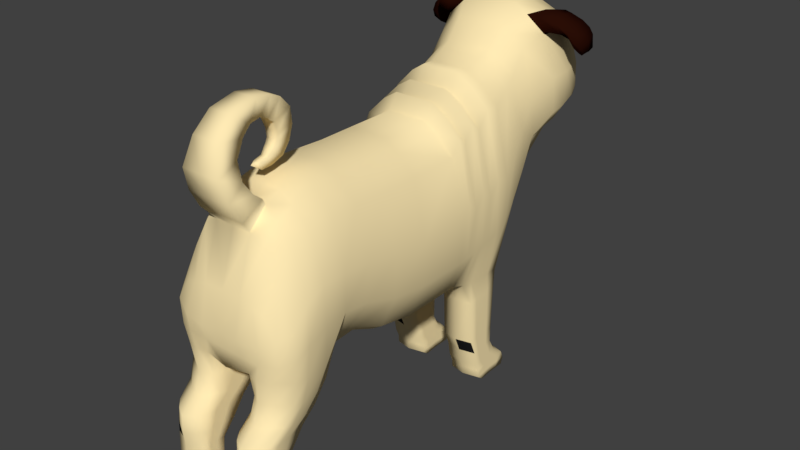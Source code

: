 # Source: PUG.blend  (saved by Blender 2.79.0; exported with 4.5.12 LTS)
import bpy
from mathutils import Matrix  # noqa: F401  (used for matrix-valued properties, if any)

bpy.ops.wm.read_factory_settings(use_empty=True)
scene = bpy.context.scene
scene.name = 'Scene'

# ---- collections
col_collection_1 = bpy.data.collections.new('Collection 1'); scene.collection.children.link(col_collection_1)

# ---- materials (node trees are filled in below, after node groups)
mat_material_001 = bpy.data.materials.new('Material.001')
mat_material_001.alpha_threshold = 0.0
mat_material_001.use_transparent_shadow = False
mat_material_001.diffuse_color = (1.0, 0.8233, 0.4589, 1.0)
mat_material_001.roughness = 0.5
mat_material_002 = bpy.data.materials.new('Material.002')
mat_material_002.alpha_threshold = 0.0
mat_material_002.use_transparent_shadow = False
mat_material_002.diffuse_color = (0.02365, 0.00456, 0.001929, 1.0)
mat_material_002.roughness = 0.5
mat_material_003 = bpy.data.materials.new('Material.003')
mat_material_003.alpha_threshold = 0.0
mat_material_003.use_transparent_shadow = False
mat_material_003.diffuse_color = (0.01109, 0.01109, 0.01109, 1.0)
mat_material_003.roughness = 0.5
mat_material_004 = bpy.data.materials.new('Material.004')
mat_material_004.alpha_threshold = 0.0
mat_material_004.use_transparent_shadow = False
mat_material_004.diffuse_color = (1.0, 1.0, 1.0, 1.0)
mat_material_004.roughness = 0.5
mat_material_005 = bpy.data.materials.new('Material.005')
mat_material_005.alpha_threshold = 0.0
mat_material_005.use_transparent_shadow = False
mat_material_005.diffuse_color = (0.8, 0.5186, 0.2143, 1.0)
mat_material_005.roughness = 0.5

# ---- material node trees

# ---- world
world_world = bpy.data.worlds.new('World'); scene.world = world_world
world_world.color = (0.05088, 0.05088, 0.05088)
world_world.use_sun_shadow = False
world_world.sun_shadow_jitter_overblur = 0.0
world_world.cycles.sampling_method = 'MANUAL'

# ---- meshes
me_plane = bpy.data.meshes.new('Plane')
me_plane.from_pydata([(0.7328, -1.323, 1.321), (0.6547, -1.323, -0.552), (0.742, -0.7973, 1.321), (0.6639, -0.7841, -0.6448), (0.742, -0.04179, 1.321), (0.6639, -0.02853, -0.6448), (0.742, 0.2101, 1.44), (0.7005, 0.3028, -0.6818), (0.742, 0.5017, 1.533), (0.7389, 0.6342, -0.7018), (0.742, 0.8761, 1.727), (0.7389, 0.9921, -0.7018), (0.7094, 1.133, 1.883), (0.7067, 1.273, -0.06805), (0.7328, -1.84, 1.347), (0.6547, -1.801, -0.3399), (0.7328, -2.212, 1.361), (0.7102, -2.212, -0.3107), (0.7328, -2.569, 1.282), (0.9023, -2.569, -0.3704), (0.6634, -2.781, 1.195), (0.9157, -2.888, -0.3837), (0.6634, -3.033, 0.8438), (0.9023, -3.086, -0.3571), (0.6122, -3.238, 0.494), (0.6583, -3.263, -0.3704), (0.0, -1.323, 1.709), (0.0, -1.323, -0.688), (0.0, -0.7967, 1.709), (0.0, -0.7835, -0.7808), (0.0, -0.04121, 1.709), (0.0, -0.02795, -0.7808), (0.0, 0.2106, 1.828), (0.0, 0.3034, -0.7808), (0.0, 0.5022, 1.921), (0.0, 0.6348, -0.7411), (0.0, 0.8113, 2.141), (0.0, 0.9927, -0.8084), (0.0, 1.076, 2.246), (0.0, 1.274, -0.2989), (0.0, -1.84, 1.736), (0.0, -1.8, -0.476), (0.0, -2.211, 1.749), (0.0, -2.211, -0.4097), (0.0, -2.569, 1.67), (0.0, -2.569, -0.4097), (0.0, -2.781, 1.565), (0.0, -2.887, -0.4229), (0.0, -3.033, 1.319), (0.0, -3.086, -0.3964), (0.0, -3.26, 0.5936), (0.0, -3.298, -0.4097), (0.2991, 1.273, -0.2947), (0.2731, 0.9924, -0.7648), (0.2697, -2.781, 1.565), (0.2697, -2.569, 1.67), (0.2731, 0.8111, 2.141), (0.2991, 1.076, 2.246), (0.2697, -2.569, -0.3704), (0.2697, -2.887, -0.3837), (0.2731, -0.02817, -0.7415), (0.2731, -0.7837, -0.7415), (0.2731, -0.7969, 1.709), (0.2731, -0.04142, 1.709), (0.2697, -3.033, 1.319), (0.2697, -3.086, -0.3571), (0.2731, 0.3032, -0.7415), (0.2697, -1.84, 1.736), (0.2697, -1.323, 1.709), (0.3477, -3.261, -0.3704), (0.2697, -3.26, 0.5936), (0.2731, 0.2104, 1.828), (0.2697, -1.323, -0.6487), (0.2697, -1.8, -0.4367), (0.2731, 0.6346, -0.7018), (0.2697, -2.211, 1.749), (0.2731, 0.502, 1.921), (0.2697, -2.211, -0.3704), (0.7297, -2.41, -0.7007), (0.8496, -2.684, -0.7007), (0.863, -2.928, -0.714), (0.8496, -3.08, -0.6875), (0.6583, -3.207, -0.7007), (0.2697, -2.683, -0.7007), (0.2697, -2.927, -0.714), (0.2697, -3.08, -0.6875), (0.3476, -3.205, -0.7007), (0.2697, -2.409, -0.7007), (0.7297, -2.612, -0.9658), (0.7976, -2.851, -0.9658), (0.811, -3.064, -0.9791), (0.7976, -3.196, -0.9526), (0.6583, -3.303, -0.9658), (0.2697, -2.851, -0.9658), (0.2697, -3.063, -0.9791), (0.2697, -3.196, -0.9526), (0.3476, -3.3, -0.9658), (0.2697, -2.612, -0.9658), (0.7297, -2.833, -1.154), (0.7651, -3.072, -1.154), (0.7785, -3.284, -1.167), (0.7651, -3.417, -1.14), (0.6583, -3.524, -1.154), (0.2697, -3.072, -1.154), (0.2697, -3.284, -1.167), (0.2697, -3.417, -1.14), (0.3476, -3.521, -1.154), (0.2697, -2.833, -1.154), (0.7297, -3.012, -1.397), (0.7651, -3.197, -1.397), (0.7785, -3.361, -1.41), (0.7651, -3.464, -1.383), (0.6583, -3.538, -1.397), (0.2697, -3.197, -1.397), (0.2697, -3.361, -1.41), (0.2697, -3.463, -1.383), (0.3476, -3.536, -1.397), (0.2697, -3.012, -1.397), (0.7297, -3.191, -1.595), (0.7651, -3.308, -1.595), (0.7785, -3.413, -1.609), (0.7651, -3.478, -1.582), (0.6583, -3.513, -1.595), (0.2697, -3.308, -1.595), (0.2697, -3.413, -1.609), (0.2697, -3.478, -1.582), (0.3476, -3.511, -1.595), (0.2697, -3.191, -1.595), (0.7297, -3.249, -2.094), (0.7651, -3.35, -2.094), (0.7785, -3.439, -2.107), (0.7651, -3.495, -2.081), (0.6583, -3.52, -2.094), (0.2697, -3.349, -2.094), (0.2697, -3.439, -2.107), (0.2697, -3.495, -2.081), (0.3476, -3.518, -2.094), (0.2697, -3.249, -2.094), (0.7297, -3.069, -2.237), (0.7651, -3.232, -2.237), (0.7785, -3.377, -2.25), (0.7651, -3.468, -2.224), (0.6583, -3.529, -2.237), (0.2697, -3.232, -2.237), (0.2697, -3.377, -2.25), (0.2697, -3.467, -2.224), (0.3476, -3.527, -2.237), (0.2697, -3.069, -2.237), (0.7297, -3.139, -2.38), (0.7297, -3.262, -2.38), (0.7297, -3.36, -2.371), (0.7297, -3.439, -2.367), (0.7297, -3.512, -2.347), (0.2697, -3.262, -2.38), (0.2697, -3.36, -2.371), (0.2697, -3.439, -2.367), (0.3476, -3.475, -2.347), (0.2697, -3.139, -2.38), (0.7995, -3.24, 0.1921), (0.0, -3.327, 0.08609), (0.8605, 1.186, 1.011), (0.9148, 0.9298, 0.7289), (0.9148, 0.5679, 0.6097), (0.9148, 0.2564, 0.5434), (0.9148, -0.03516, 0.4838), (0.9148, -0.7907, 0.4838), (0.9055, -1.323, 0.5302), (0.9055, -1.821, 0.6495), (0.9055, -2.212, 0.6892), (0.9055, -2.569, 0.6892), (0.9055, -2.834, 0.5501), (0.9055, -3.06, 0.3115), (0.2697, -3.373, 0.08609), (0.7389, 0.4555, -1.016), (0.7389, 0.7017, -0.9759), (0.7389, 0.9676, -0.9759), (0.2731, 0.9679, -0.9759), (0.2731, 0.4558, -1.016), (0.2731, 0.702, -0.9759), (0.739, 0.4882, -1.677), (0.739, 0.7344, -1.637), (0.739, 0.9451, -1.626), (0.2731, 0.9454, -1.626), (0.2731, 0.4884, -1.677), (0.2731, 0.7347, -1.637), (0.739, 0.5814, -1.897), (0.739, 0.7545, -1.858), (0.739, 0.9415, -1.858), (0.2731, 0.9417, -1.858), (0.2731, 0.5816, -1.897), (0.2731, 0.7547, -1.858), (0.739, 0.6241, -2.115), (0.739, 0.8346, -2.075), (0.739, 1.062, -2.075), (0.2731, 1.062, -2.075), (0.2731, 0.6243, -2.115), (0.2731, 0.8349, -2.075), (0.739, 0.6819, -2.24), (0.739, 0.9531, -2.201), (0.739, 1.246, -2.201), (0.2731, 1.246, -2.201), (0.2731, 0.6822, -2.24), (0.2731, 0.9534, -2.201), (0.739, 0.6885, -2.358), (0.739, 0.9803, -2.318), (0.739, 1.295, -2.318), (0.2732, 1.296, -2.318), (0.2732, 0.6889, -2.358), (0.2732, 0.9806, -2.318), (0.739, 0.7911, -2.434), (0.739, 0.988, -2.416), (0.739, 1.26, -2.416), (0.2732, 1.261, -2.416), (0.2732, 0.7913, -2.434), (0.2732, 0.9882, -2.416), (0.506, 0.9923, -0.7018), (0.4665, -2.569, 1.545), (0.4738, 1.099, 2.125), (0.506, -0.7839, -0.7415), (0.4728, -0.0416, 1.584), (0.4665, -1.323, 1.584), (0.4665, -3.261, 0.5311), (0.4728, 0.2102, 1.703), (0.4997, -1.8, -0.4367), (0.4728, 0.5018, 1.796), (0.4997, -2.211, -0.3704), (0.5029, 1.273, -0.2316), (0.4665, -2.781, 1.44), (0.4728, 0.837, 2.003), (0.506, -0.02835, -0.7415), (0.4728, -0.7971, 1.584), (0.4665, -3.033, 1.194), (0.506, 0.303, -0.7415), (0.4665, -1.84, 1.61), (0.4997, -3.298, -0.3704), (0.4997, -1.323, -0.6487), (0.4665, -2.211, 1.624), (0.4997, -2.339, -0.7007), (0.4997, -3.297, -0.7007), (0.4997, -2.541, -0.9658), (0.4997, -3.392, -0.9658), (0.4997, -2.762, -1.154), (0.4997, -3.613, -1.154), (0.4997, -2.942, -1.397), (0.4997, -3.628, -1.397), (0.4997, -3.12, -1.595), (0.4997, -3.602, -1.595), (0.4997, -3.178, -2.094), (0.4997, -3.609, -2.094), (0.4997, -2.998, -2.237), (0.4997, -3.619, -2.237), (0.4997, -3.36, -2.371), (0.4997, -3.439, -2.367), (0.4997, -3.139, -2.38), (0.4997, -3.262, -2.38), (0.4997, -3.512, -2.347), (0.5876, -3.327, 0.08609), (0.506, 1.037, -0.9759), (0.506, 0.4038, -1.016), (0.506, 1.014, -1.626), (0.506, 0.4365, -1.677), (0.506, 1.011, -1.858), (0.506, 0.5297, -1.897), (0.5061, 1.131, -2.075), (0.5061, 0.5724, -2.115), (0.5061, 1.315, -2.201), (0.5061, 0.6303, -2.24), (0.5061, 1.364, -2.318), (0.5061, 0.6369, -2.358), (0.5061, 1.26, -2.416), (0.5061, 0.7912, -2.434), (0.5061, 0.9881, -2.416), (0.7669, -3.246, -0.1405), (0.0, -3.308, -0.1405), (0.8862, -1.323, -0.05928), (0.8862, -1.811, 0.1064), (0.8862, -2.212, 0.1594), (0.9251, -2.569, 0.1594), (0.9251, -2.861, 0.03019), (0.9251, -3.073, -0.07585), (0.2933, -3.308, -0.1405), (0.8374, 1.235, 0.3428), (0.8954, 0.9391, 0.05007), (0.8954, 0.6011, -0.04602), (0.8954, 0.2796, -0.09904), (0.8954, -0.03185, -0.1289), (0.8954, -0.7874, -0.1289), (0.5673, -3.308, -0.1405), (0.0, -2.89, 1.693), (0.0, -3.185, 1.501), (0.3466, -2.891, 1.693), (0.3466, -3.185, 1.501), (0.0, -2.989, 1.772), (0.0, -3.34, 1.764), (0.3153, -2.989, 1.772), (0.3153, -3.34, 1.764), (0.0, -3.096, 1.94), (0.0, -3.423, 2.07), (0.2801, -3.096, 1.94), (0.2801, -3.423, 2.07), (0.0, -2.725, 2.746), (0.0, -2.838, 2.493), (0.1709, -2.725, 2.746), (0.1709, -2.838, 2.493), (0.0, -3.093, 2.173), (0.0, -3.299, 2.421), (0.2182, -3.093, 2.173), (0.2182, -3.299, 2.421), (0.0, -2.972, 2.39), (0.0, -3.06, 2.652), (0.1966, -2.972, 2.39), (0.1966, -3.06, 2.653), (0.0, -2.496, 2.721), (0.0, -2.676, 2.51), (0.1448, -2.495, 2.721), (0.1448, -2.675, 2.51), (0.0, -2.339, 2.648), (0.0, -2.536, 2.454), (0.125, -2.339, 2.648), (0.125, -2.536, 2.454), (0.0, -2.184, 2.486), (0.0, -2.434, 2.376), (0.1068, -2.184, 2.486), (0.1068, -2.434, 2.376), (0.0, -2.148, 2.267), (0.0, -2.38, 2.234), (0.09452, -2.148, 2.267), (0.0949, -2.38, 2.234), (0.0, -2.191, 2.072), (0.0, -2.383, 2.132), (0.07817, -2.191, 2.072), (0.07817, -2.382, 2.132), (0.0, -2.295, 1.931), (0.0, -2.414, 2.071), (0.07708, -2.295, 1.931), (0.07708, -2.414, 2.07), (0.0, -2.446, 1.855), (0.0, -2.51, 1.971), (0.05142, -2.447, 1.855), (0.05279, -2.511, 1.97), (0.0, -2.598, 1.843), (0.0, -2.62, 1.947), (0.04568, -2.599, 1.843), (0.04727, -2.621, 1.946), (0.0, -2.717, 1.924), (0.6639, 0.1372, -0.6448), (0.742, 0.08413, 1.528), (0.0, 0.1377, -0.7808), (0.0, 0.08471, 1.916), (0.2731, 0.0845, 1.916), (0.2731, 0.1375, -0.7415), (0.9148, 0.1106, 0.666), (0.506, 0.1373, -0.7415), (0.4728, 0.08432, 1.791), (0.8954, 0.1239, -0.114), (0.7197, 0.4685, -0.6918), (0.742, 0.3559, 1.623), (0.0, 0.4691, -0.7609), (0.0, 0.3564, 2.011), (0.2731, 0.3562, 2.011), (0.2731, 0.4689, -0.7216), (0.9148, 0.4122, 0.7289), (0.7389, 0.5786, -0.9958), (0.2731, 0.5789, -0.9958), (0.739, 0.6113, -1.657), (0.2731, 0.6116, -1.657), (0.739, 0.668, -1.878), (0.2731, 0.6682, -1.878), (0.739, 0.7294, -2.095), (0.2731, 0.7296, -2.095), (0.739, 0.8175, -2.22), (0.2731, 0.8178, -2.22), (0.739, 0.8344, -2.338), (0.2732, 0.8347, -2.338), (0.739, 0.8895, -2.425), (0.2732, 0.8898, -2.425), (0.5061, 0.8896, -2.425), (0.4728, 0.356, 1.886), (0.8954, 0.4404, -0.07253), (0.7389, 0.8131, -0.7018), (0.742, 0.667, 1.747), (0.0, 0.8137, -0.7411), (0.0, 0.6349, 2.148), (0.2731, 0.6347, 2.148), (0.2731, 0.8135, -0.7018), (0.9148, 0.727, 0.7861), (0.7389, 0.8347, -0.9759), (0.2731, 0.8349, -0.9759), (0.739, 0.8397, -1.632), (0.2731, 0.84, -1.632), (0.739, 0.848, -1.858), (0.2731, 0.8482, -1.858), (0.739, 0.9483, -2.075), (0.2731, 0.9485, -2.075), (0.739, 1.1, -2.201), (0.2731, 1.1, -2.201), (0.739, 1.138, -2.318), (0.2732, 1.138, -2.318), (0.739, 1.124, -2.416), (0.2732, 1.124, -2.416), (0.5061, 1.124, -2.416), (0.4728, 0.6476, 2.016), (0.8954, 0.7701, 0.002024), (0.4283, 3.061, 1.808), (0.5571, 3.006, 1.368), (0.0, 3.105, 1.883), (0.0, 3.065, 1.27), (0.331, 3.053, 1.269), (0.1027, 3.081, 1.932), (0.5233, 3.036, 1.701), (0.3221, 3.098, 1.864), (0.483, 3.037, 1.298), (0.5551, 3.017, 1.577), (0.6199, 2.922, 1.561), (0.4993, 2.946, 1.283), (0.39, 2.911, 2.159), (0.6105, 2.91, 1.81), (0.2225, 2.907, 2.192), (0.2938, 2.93, 1.234), (0.0, 2.946, 1.239), (0.0, 2.948, 2.195), (0.6216, 2.935, 1.357), (0.5703, 2.944, 2.091), (0.6651, 2.706, 2.245), (0.6776, 2.836, 1.326), (0.0, 2.657, 2.561), (0.0, 2.825, 1.182), (0.2765, 2.834, 1.184), (0.2729, 2.715, 2.445), (0.7367, 2.776, 1.833), (0.4756, 2.702, 2.314), (0.4702, 2.832, 1.219), (0.7242, 2.815, 1.471), (0.8478, 2.52, 1.444), (0.4883, 2.56, 1.048), (0.5944, 2.373, 2.642), (0.8638, 2.47, 1.903), (0.3477, 2.366, 2.752), (0.2577, 2.596, 1.005), (0.0, 2.561, 1.002), (0.0, 2.366, 2.752), (0.6787, 2.556, 1.213), (0.7595, 2.413, 2.419), (0.7966, 2.142, 2.471), (0.7156, 2.298, 1.136), (0.0, 2.09, 2.827), (0.0, 2.304, 0.9103), (0.2485, 2.339, 0.9136), (0.3385, 2.09, 2.827), (0.943, 2.205, 1.897), (0.616, 2.099, 2.709), (0.4925, 2.302, 0.9612), (0.8934, 2.259, 1.394), (0.8847, 2.025, 1.342), (0.4941, 2.086, 0.8953), (0.519, 1.8, 2.691), (0.9027, 1.949, 1.86), (0.3346, 1.795, 2.818), (0.2597, 2.11, 0.8216), (0.0, 2.09, 0.8427), (0.0, 1.795, 2.818), (0.7034, 2.077, 1.075), (0.7844, 1.86, 2.454), (0.6625, 1.538, 2.298), (0.6603, 1.763, 0.7331), (0.0, 1.472, 2.587), (0.0, 1.777, 0.5469), (0.3308, 1.776, 0.5504), (0.3308, 1.472, 2.587), (0.7847, 1.631, 1.598), (0.4721, 1.497, 2.491), (0.4956, 1.772, 0.6012), (0.766, 1.709, 1.062), (0.786, 1.507, 0.69), (0.4981, 1.581, 0.2003), (0.4732, 1.262, 2.208), (0.8058, 1.417, 1.259), (0.3228, 1.234, 2.31), (0.3228, 1.585, 0.1462), (0.0, 1.586, 0.1426), (0.0, 1.234, 2.31), (0.6735, 1.569, 0.3405), (0.6758, 1.309, 2.003), (0.7347, 2.404, 2.658), (0.7944, 2.437, 2.468), (0.8081, 2.127, 2.527), (0.7426, 2.091, 2.735), (0.6884, 1.758, 2.722), (0.8036, 1.804, 2.508), (0.8599, 2.347, 2.654), (0.903, 2.396, 2.498), (0.9637, 2.14, 2.528), (0.9164, 2.086, 2.698), (0.9246, 1.805, 2.666), (1.011, 1.875, 2.491), (1.032, 2.364, 2.584), (1.012, 2.414, 2.484), (1.056, 2.193, 2.472), (1.078, 2.138, 2.582), (1.079, 1.897, 2.542), (1.076, 1.966, 2.422), (1.113, 2.42, 2.489), (1.065, 2.474, 2.398), (1.11, 2.251, 2.363), (1.162, 2.192, 2.462), (1.158, 1.948, 2.41), (1.121, 2.024, 2.298), (1.155, 2.444, 2.396), (1.092, 2.491, 2.335), (1.138, 2.307, 2.281), (1.207, 2.256, 2.347), (1.211, 2.051, 2.287), (1.151, 2.119, 2.207), (1.162, 2.456, 2.211), (1.134, 2.47, 2.197), (1.129, 2.378, 2.163), (1.163, 2.361, 2.179), (1.152, 2.227, 2.166), (1.121, 2.256, 2.137), (0.05619, 3.028, 2.15), (0.2279, 2.678, 2.568), (0.5892, 2.658, 2.371), (0.4409, 2.964, 2.134), (0.1942, 2.929, 2.178), (0.2519, 2.695, 2.478), (0.5088, 2.684, 2.319), (0.4082, 2.93, 2.127), (0.3833, 2.895, 2.215), (0.2745, 2.885, 2.239), (0.2971, 2.773, 2.405), (0.4361, 2.751, 2.315), (0.3159, 2.911, 2.208), (0.3675, 2.747, 2.382), (0.3062, 2.908, 2.177), (0.279, 2.83, 2.32), (0.4188, 2.824, 2.265), (0.3751, 2.914, 2.293), (0.3727, 2.9, 2.259), (0.2956, 2.893, 2.276), (0.3116, 2.814, 2.393), (0.4101, 2.798, 2.33), (0.3249, 2.912, 2.254), (0.3615, 2.795, 2.377), (0.2987, 2.856, 2.333), (0.3979, 2.85, 2.294), (0.3173, 2.909, 2.306), (0.3292, 2.852, 2.393), (0.4031, 2.837, 2.346), (0.3393, 2.922, 2.289), (0.3666, 2.837, 2.381), (0.3194, 2.886, 2.347), (0.3939, 2.878, 2.319), (0.352, 2.904, 2.361), (0.1472, 3.105, 1.901), (0.0, 3.091, 1.929), (0.0, 3.019, 2.149), (0.1265, 2.982, 2.198), (0.09544, 3.117, 1.949), (0.04191, 3.084, 2.141), (0.0, 3.127, 1.943), (0.0, 3.093, 2.154), (0.4275, 3.132, 1.759), (0.5336, 3.086, 1.399), (0.0, 3.168, 1.838), (0.0, 3.135, 1.287), (0.3436, 3.125, 1.286), (0.5119, 3.111, 1.65), (0.3368, 3.162, 1.817), (0.4724, 3.111, 1.323), (0.5338, 3.094, 1.573), (0.1907, 3.168, 1.853), (0.4415, 3.189, 1.704), (0.5023, 3.18, 1.44), (0.0, 3.219, 1.774), (0.0, 3.215, 1.308), (0.3535, 3.174, 1.319), (0.4908, 3.181, 1.629), (0.3631, 3.208, 1.758), (0.4505, 3.203, 1.38), (0.5023, 3.177, 1.572), (0.2501, 3.223, 1.779), (0.2099, 3.219, 1.361), (0.418, 3.23, 1.634), (0.461, 3.216, 1.454), (0.0, 3.25, 1.682), (0.3583, 3.224, 1.37), (0.4576, 3.219, 1.585), (0.3735, 3.239, 1.677), (0.4264, 3.23, 1.411), (0.4645, 3.214, 1.547), (0.2898, 3.254, 1.686), (0.2545, 3.243, 1.398), (0.4167, 3.259, 1.602), (0.4538, 3.251, 1.448), (0.0, 3.276, 1.642), (0.3687, 3.257, 1.377), (0.4501, 3.251, 1.56), (0.3794, 3.266, 1.637), (0.4251, 3.263, 1.412), (0.4562, 3.248, 1.527), (0.3095, 3.278, 1.644), (0.2815, 3.272, 1.399)], [], [(53, 37, 39, 52), (55, 44, 46, 54), (57, 38, 36, 56), (59, 47, 45, 58), (61, 29, 31, 60), (63, 30, 28, 62), (54, 46, 288, 290), (65, 49, 47, 59), (350, 347, 33, 66), (68, 26, 40, 67), (280, 273, 51, 69), (349, 348, 30, 63), (73, 41, 27, 72), (64, 48, 50, 70), (69, 51, 49, 65), (360, 357, 35, 74), (67, 40, 42, 75), (359, 358, 32, 71), (77, 43, 41, 73), (62, 28, 26, 68), (384, 381, 37, 53), (75, 42, 44, 55), (383, 382, 34, 76), (58, 45, 43, 77), (72, 27, 29, 61), (161, 160, 12, 10), (385, 161, 10, 380), (361, 162, 8, 356), (351, 163, 6, 346), (165, 164, 4, 2), (286, 274, 1, 3), (274, 275, 15, 1), (275, 276, 17, 15), (276, 277, 19, 17), (277, 278, 21, 19), (278, 279, 23, 21), (158, 171, 22, 24), (235, 72, 61, 218), (21, 23, 81, 80), (401, 383, 76, 224), (236, 75, 55, 216), (384, 53, 176, 387), (230, 62, 68, 220), (225, 77, 73, 223), (377, 359, 71, 222), (233, 67, 75, 236), (232, 66, 177, 258), (23, 25, 82, 81), (231, 64, 70, 221), (223, 73, 72, 235), (353, 349, 63, 219), (287, 280, 69, 234), (220, 68, 67, 233), (352, 350, 66, 232), (17, 19, 79, 78), (227, 54, 64, 231), (219, 63, 62, 230), (218, 61, 60, 229), (225, 17, 78, 237), (217, 57, 56, 228), (216, 55, 54, 227), (215, 53, 52, 226), (237, 78, 88, 239), (83, 87, 97, 93), (80, 81, 91, 90), (84, 83, 93, 94), (65, 59, 84, 85), (234, 69, 86, 238), (58, 77, 87, 83), (19, 21, 80, 79), (59, 58, 83, 84), (69, 65, 85, 86), (239, 88, 98, 241), (93, 97, 107, 103), (90, 91, 101, 100), (94, 93, 103, 104), (81, 82, 92, 91), (86, 85, 95, 96), (78, 79, 89, 88), (85, 84, 94, 95), (79, 80, 90, 89), (238, 86, 96, 240), (106, 105, 115, 116), (101, 102, 112, 111), (241, 98, 108, 243), (103, 107, 117, 113), (91, 92, 102, 101), (96, 95, 105, 106), (88, 89, 99, 98), (95, 94, 104, 105), (89, 90, 100, 99), (240, 96, 106, 242), (108, 109, 119, 118), (116, 115, 125, 126), (111, 112, 122, 121), (243, 108, 118, 245), (98, 99, 109, 108), (105, 104, 114, 115), (99, 100, 110, 109), (242, 106, 116, 244), (104, 103, 113, 114), (100, 101, 111, 110), (125, 124, 134, 135), (118, 119, 129, 128), (126, 125, 135, 136), (121, 122, 132, 131), (115, 114, 124, 125), (109, 110, 120, 119), (244, 116, 126, 246), (114, 113, 123, 124), (110, 111, 121, 120), (113, 117, 127, 123), (248, 136, 146, 250), (129, 130, 140, 139), (135, 134, 144, 145), (128, 129, 139, 138), (119, 120, 130, 129), (246, 126, 136, 248), (124, 123, 133, 134), (120, 121, 131, 130), (123, 127, 137, 133), (245, 118, 128, 247), (144, 143, 153, 154), (250, 146, 156, 255), (139, 140, 150, 149), (145, 144, 154, 155), (134, 133, 143, 144), (130, 131, 141, 140), (133, 137, 147, 143), (247, 128, 138, 249), (131, 132, 142, 141), (136, 135, 145, 146), (254, 153, 157, 253), (255, 156, 155, 252), (252, 155, 154, 251), (251, 154, 153, 254), (140, 141, 151, 150), (143, 147, 157, 153), (249, 138, 148, 253), (141, 142, 152, 151), (146, 145, 155, 156), (138, 139, 149, 148), (221, 70, 172, 256), (272, 279, 171, 158), (20, 22, 171, 170), (18, 20, 170, 169), (16, 18, 169, 168), (14, 16, 168, 167), (0, 14, 167, 166), (2, 0, 166, 165), (286, 285, 164, 165), (354, 284, 163, 351), (378, 283, 162, 361), (402, 282, 161, 385), (282, 281, 160, 161), (70, 50, 159, 172), (257, 175, 181, 259), (363, 178, 184, 365), (215, 11, 175, 257), (360, 74, 178, 363), (379, 9, 174, 386), (355, 7, 173, 362), (260, 183, 189, 262), (389, 182, 188, 391), (362, 173, 179, 364), (387, 176, 182, 389), (258, 177, 183, 260), (386, 174, 180, 388), (261, 187, 193, 263), (367, 190, 196, 369), (388, 180, 186, 390), (365, 184, 190, 367), (259, 181, 187, 261), (364, 179, 185, 366), (264, 195, 201, 266), (393, 194, 200, 395), (366, 185, 191, 368), (391, 188, 194, 393), (262, 189, 195, 264), (390, 186, 192, 392), (265, 199, 205, 267), (371, 202, 208, 373), (392, 192, 198, 394), (369, 196, 202, 371), (263, 193, 199, 265), (368, 191, 197, 370), (268, 207, 213, 270), (397, 206, 212, 399), (370, 197, 203, 372), (395, 200, 206, 397), (266, 201, 207, 268), (394, 198, 204, 396), (400, 399, 212, 269), (376, 375, 214, 271), (396, 204, 210, 398), (373, 208, 214, 375), (267, 205, 211, 269), (372, 203, 209, 374), (206, 267, 269, 212), (374, 376, 271, 210), (398, 400, 269, 211), (197, 266, 268, 203), (203, 268, 270, 209), (194, 263, 265, 200), (200, 265, 267, 206), (185, 262, 264, 191), (191, 264, 266, 197), (182, 259, 261, 188), (188, 261, 263, 194), (173, 258, 260, 179), (179, 260, 262, 185), (53, 215, 257, 176), (176, 257, 259, 182), (24, 221, 256, 158), (147, 249, 253, 157), (150, 251, 254, 149), (151, 252, 251, 150), (152, 255, 252, 151), (149, 254, 253, 148), (137, 247, 249, 147), (142, 250, 255, 152), (127, 245, 247, 137), (122, 246, 248, 132), (132, 248, 250, 142), (112, 244, 246, 122), (102, 242, 244, 112), (117, 243, 245, 127), (92, 240, 242, 102), (107, 241, 243, 117), (82, 238, 240, 92), (97, 239, 241, 107), (25, 234, 238, 82), (87, 237, 239, 97), (11, 215, 226, 13), (18, 216, 227, 20), (12, 217, 228, 10), (77, 225, 237, 87), (3, 218, 229, 5), (4, 219, 230, 2), (20, 227, 231, 22), (345, 352, 232, 7), (0, 220, 233, 14), (272, 287, 234, 25), (346, 353, 219, 4), (15, 223, 235, 1), (22, 231, 221, 24), (7, 232, 258, 173), (14, 233, 236, 16), (356, 377, 222, 6), (17, 225, 223, 15), (2, 230, 220, 0), (16, 236, 216, 18), (380, 401, 224, 8), (1, 235, 218, 3), (158, 256, 287, 272), (11, 13, 281, 282), (379, 11, 282, 402), (355, 9, 283, 378), (345, 7, 284, 354), (3, 5, 285, 286), (25, 23, 279, 272), (256, 172, 280, 287), (170, 171, 279, 278), (169, 170, 278, 277), (168, 169, 277, 276), (167, 168, 276, 275), (166, 167, 275, 274), (165, 166, 274, 286), (172, 159, 273, 280), (291, 290, 294, 295), (64, 54, 290, 291), (48, 64, 291, 289), (295, 294, 298, 299), (290, 288, 292, 294), (289, 291, 295, 293), (300, 302, 314, 312), (294, 292, 296, 298), (293, 295, 299, 297), (298, 296, 304, 306), (299, 298, 306, 307), (297, 299, 307, 305), (305, 307, 311, 309), (311, 310, 303, 302), (307, 306, 310, 311), (306, 304, 308, 310), (310, 308, 301, 303), (309, 311, 302, 300), (315, 313, 317, 319), (303, 301, 313, 315), (302, 303, 315, 314), (319, 317, 321, 323), (314, 315, 319, 318), (312, 314, 318, 316), (320, 322, 326, 324), (318, 319, 323, 322), (316, 318, 322, 320), (324, 326, 330, 328), (323, 321, 325, 327), (322, 323, 327, 326), (330, 331, 335, 334), (327, 325, 329, 331), (326, 327, 331, 330), (335, 333, 337, 339), (328, 330, 334, 332), (331, 329, 333, 335), (339, 337, 341, 343), (334, 335, 339, 338), (332, 334, 338, 336), (340, 342, 344), (338, 339, 343, 342), (336, 338, 342, 340), (343, 341, 344), (342, 343, 344), (5, 345, 354, 285), (6, 222, 353, 346), (5, 229, 352, 345), (285, 354, 351, 164), (229, 60, 350, 352), (222, 71, 349, 353), (164, 351, 346, 4), (71, 32, 348, 349), (60, 31, 347, 350), (7, 355, 378, 284), (8, 224, 377, 356), (209, 270, 376, 374), (204, 372, 374, 210), (207, 373, 375, 213), (270, 213, 375, 376), (198, 370, 372, 204), (192, 368, 370, 198), (195, 369, 371, 201), (201, 371, 373, 207), (186, 366, 368, 192), (180, 364, 366, 186), (183, 365, 367, 189), (189, 367, 369, 195), (174, 362, 364, 180), (9, 355, 362, 174), (66, 360, 363, 177), (177, 363, 365, 183), (284, 378, 361, 163), (224, 76, 359, 377), (163, 361, 356, 6), (76, 34, 358, 359), (66, 33, 357, 360), (9, 379, 402, 283), (10, 228, 401, 380), (210, 271, 400, 398), (205, 396, 398, 211), (271, 214, 399, 400), (199, 394, 396, 205), (202, 395, 397, 208), (208, 397, 399, 214), (193, 392, 394, 199), (187, 390, 392, 193), (190, 391, 393, 196), (196, 393, 395, 202), (181, 388, 390, 187), (175, 386, 388, 181), (178, 387, 389, 184), (184, 389, 391, 190), (11, 379, 386, 175), (283, 402, 385, 162), (74, 384, 387, 178), (228, 56, 383, 401), (162, 385, 380, 8), (56, 36, 382, 383), (74, 35, 381, 384), (418, 419, 406, 407), (414, 418, 407, 411), (556, 522, 410, 553), (416, 413, 412, 409), (432, 424, 421, 413), (423, 429, 416, 422), (427, 426, 419, 418), (429, 432, 413, 416), (425, 520, 556, 420), (554, 555, 560, 559), (522, 422, 403, 410), (422, 416, 409, 403), (413, 421, 404, 412), (421, 414, 411, 404), (441, 434, 431, 424), (433, 441, 424, 432), (436, 433, 432, 429), (452, 444, 441, 433), (521, 423, 422, 522), (440, 437, 520, 425), (424, 431, 414, 421), (431, 427, 418, 414), (417, 428, 529, 534, 528), (447, 446, 439, 438), (443, 442, 484, 485), (449, 452, 433, 436), (445, 448, 437, 440), (435, 442, 423, 521), (438, 439, 426, 427), (442, 436, 429, 423), (434, 438, 427, 431), (437, 435, 521, 520), (458, 459, 446, 447), (464, 471, 454, 461), (461, 454, 451, 444), (460, 457, 448, 445), (444, 451, 434, 441), (443, 449, 436, 442), (456, 453, 452, 449), (451, 447, 438, 434), (448, 450, 435, 437), (465, 468, 457, 460), (463, 469, 456, 462), (467, 466, 459, 458), (473, 481, 464, 472), (457, 455, 450, 448), (454, 458, 447, 451), (453, 461, 444, 452), (435, 450, 486, 483), (462, 456, 449, 443), (482, 476, 469, 463), (477, 475, 470, 468), (480, 477, 468, 465), (478, 479, 466, 467), (472, 464, 461, 453), (471, 467, 458, 454), (468, 470, 455, 457), (476, 473, 472, 469), (481, 474, 471, 464), (281, 13, 481, 473), (13, 226, 474, 481), (57, 217, 475, 477), (38, 57, 477, 480), (52, 39, 479, 478), (470, 463, 462, 455), (217, 12, 482, 475), (474, 478, 467, 471), (475, 482, 463, 470), (160, 281, 473, 476), (12, 160, 476, 482), (226, 52, 478, 474), (469, 472, 453, 456), (411, 407, 565, 568), (553, 410, 567, 570), (412, 404, 562, 569), (405, 553, 570, 563), (484, 483, 489, 490), (488, 485, 491, 494), (450, 455, 487, 486), (455, 462, 488, 487), (442, 435, 483, 484), (462, 443, 485, 488), (491, 490, 496, 497), (489, 492, 498, 495), (487, 488, 494, 493), (486, 487, 493, 492), (483, 486, 492, 489), (485, 484, 490, 491), (499, 500, 506, 505), (496, 495, 501, 502), (494, 491, 497, 500), (490, 489, 495, 496), (493, 494, 500, 499), (492, 493, 499, 498), (506, 503, 509, 512), (503, 502, 508, 509), (498, 499, 505, 504), (495, 498, 504, 501), (497, 496, 502, 503), (500, 497, 503, 506), (510, 511, 517, 516), (511, 512, 518, 517), (502, 501, 507, 508), (505, 506, 512, 511), (504, 505, 511, 510), (501, 504, 510, 507), (516, 515, 514, 513), (517, 518, 515, 516), (507, 510, 516, 513), (509, 508, 514, 515), (512, 509, 515, 518), (508, 507, 513, 514), (524, 523, 556, 520), (526, 525, 521, 522), (525, 524, 520, 521), (523, 526, 522, 556), (428, 417, 523, 524), (415, 430, 525, 526), (430, 428, 524, 525), (417, 533, 415, 526, 523), (531, 528, 538, 541), (415, 533, 531, 527), (430, 415, 527, 535, 530), (428, 430, 530, 532, 529), (544, 537, 536, 551), (535, 527, 537, 544), (531, 533, 417, 528), (527, 531, 541, 537), (530, 535, 544, 540), (537, 541, 548, 536), (539, 542, 549, 546), (538, 543, 550, 545), (528, 534, 543, 538), (532, 530, 540, 542), (534, 529, 539, 543), (529, 532, 542, 539), (546, 549, 552, 550), (548, 552, 551, 536), (551, 552, 549, 547), (550, 552, 548, 545), (540, 544, 551, 547), (541, 538, 545, 548), (542, 540, 547, 549), (543, 539, 546, 550), (554, 408, 553, 405), (555, 554, 405, 420), (408, 519, 556, 553), (519, 555, 420, 556), (560, 558, 557, 559), (519, 408, 557, 558), (408, 554, 559, 557), (555, 519, 558, 560), (568, 565, 575, 578), (561, 566, 576, 571), (562, 568, 578, 572), (563, 570, 580, 573), (410, 403, 561, 567), (409, 412, 569, 566), (404, 411, 568, 562), (403, 409, 566, 561), (407, 406, 564, 565), (573, 581, 574), (579, 572, 583, 589), (577, 571, 582, 587), (580, 577, 587, 590), (565, 564, 574, 581, 575), (570, 567, 577, 580), (567, 561, 571, 577), (569, 562, 572, 579), (566, 569, 579, 576), (581, 573, 584, 591), (587, 582, 592, 597), (590, 587, 597, 600), (589, 583, 593, 599), (588, 585, 595, 598), (576, 579, 589, 586), (573, 580, 590, 584), (572, 578, 588, 583), (571, 576, 586, 582), (575, 581, 591, 585), (578, 575, 585, 588), (598, 595, 600, 597), (597, 592, 593, 598), (599, 593, 592, 596), (601, 594, 600, 595), (583, 588, 598, 593), (586, 589, 599, 596), (585, 591, 601, 595), (584, 590, 600, 594), (582, 586, 596, 592), (591, 584, 594, 601)])
me_plane.polygons.foreach_set('use_smooth', [True] * 559)
me_plane.polygons.foreach_set('material_index', [0, 0, 0, 0, 0, 0, 0, 0, 0, 0, 0, 0, 0, 0, 0, 0, 0, 0, 0, 0, 0, 0, 0, 0, 0, 0, 0, 0, 0, 0, 0, 0, 0, 0, 0, 0, 0, 0, 0, 0, 0, 0, 0, 0, 0, 0, 0, 0, 0, 0, 0, 0, 0, 0, 0, 0, 0, 0, 0, 0, 0, 0, 0, 0, 0, 0, 0, 0, 0, 0, 0, 0, 0, 0, 0, 0, 0, 0, 0, 0, 0, 0, 0, 0, 0, 0, 0, 0, 0, 0, 0, 0, 0, 0, 2, 0, 0, 0, 0, 0, 0, 0, 0, 0, 0, 0, 0, 0, 0, 0, 0, 0, 0, 0, 0, 0, 0, 0, 0, 0, 0, 0, 0, 0, 0, 0, 0, 0, 0, 0, 0, 0, 0, 0, 0, 0, 0, 0, 2, 0, 0, 0, 0, 0, 0, 0, 0, 0, 0, 0, 0, 0, 0, 0, 0, 0, 0, 0, 0, 0, 0, 0, 0, 0, 0, 0, 0, 0, 0, 0, 0, 0, 0, 0, 0, 0, 0, 0, 0, 0, 0, 0, 0, 0, 0, 0, 0, 0, 0, 0, 0, 0, 0, 0, 0, 0, 2, 0, 2, 0, 0, 0, 0, 0, 0, 0, 0, 0, 0, 0, 2, 0, 0, 0, 2, 0, 0, 0, 0, 0, 0, 0, 0, 0, 0, 0, 0, 0, 0, 0, 0, 0, 0, 0, 0, 0, 0, 0, 0, 0, 0, 0, 0, 0, 0, 0, 0, 0, 0, 0, 0, 0, 0, 0, 0, 0, 0, 0, 0, 0, 0, 0, 0, 0, 0, 0, 0, 0, 0, 0, 0, 0, 0, 0, 0, 0, 0, 0, 0, 0, 0, 0, 0, 0, 0, 0, 0, 0, 0, 0, 0, 0, 0, 0, 0, 0, 0, 0, 0, 0, 0, 0, 0, 0, 0, 0, 0, 0, 0, 0, 0, 0, 0, 0, 0, 0, 0, 0, 0, 0, 0, 0, 0, 0, 0, 0, 0, 0, 0, 0, 0, 0, 0, 0, 0, 0, 0, 0, 0, 0, 0, 0, 0, 0, 0, 0, 0, 0, 0, 0, 0, 0, 0, 0, 0, 0, 0, 0, 0, 0, 0, 0, 0, 0, 0, 0, 0, 0, 1, 1, 1, 1, 0, 0, 1, 0, 0, 0, 1, 1, 1, 1, 0, 0, 0, 0, 1, 0, 0, 1, 1, 0, 1, 0, 0, 0, 0, 0, 0, 0, 0, 0, 0, 0, 0, 0, 0, 0, 0, 0, 0, 0, 0, 0, 0, 0, 1, 0, 0, 0, 0, 0, 0, 0, 0, 0, 0, 0, 0, 0, 0, 0, 0, 0, 0, 0, 0, 0, 0, 0, 1, 1, 1, 1, 1, 1, 1, 1, 1, 1, 1, 1, 1, 1, 1, 1, 1, 1, 1, 1, 1, 1, 1, 1, 1, 1, 1, 1, 1, 1, 1, 1, 1, 1, 1, 1, 1, 1, 1, 1, 1, 1, 1, 1, 1, 1, 1, 1, 2, 1, 1, 1, 2, 2, 1, 2, 2, 2, 2, 2, 2, 2, 2, 2, 2, 2, 2, 2, 2, 3, 2, 2, 1, 0, 1, 1, 2, 2, 2, 2, 2, 2, 2, 2, 1, 1, 1, 1, 1, 1, 2, 2, 2, 1, 2, 2, 2, 2, 1, 2, 2, 2, 2, 2, 2, 2, 2, 1, 2, 2, 2, 2, 2, 2, 2, 2, 2, 2, 2])
me_plane.materials.append(mat_material_001)
me_plane.materials.append(mat_material_002)
me_plane.materials.append(mat_material_003)
me_plane.materials.append(mat_material_004)
me_plane.materials.append(mat_material_005)
me_plane.use_remesh_preserve_volume = False
me_plane.use_remesh_preserve_attributes = False
me_plane.use_mirror_vertex_groups = False
me_plane.update()

# ---- objects
ob_plane = bpy.data.objects.new('Plane', me_plane)

# ---- transforms, parenting, visibility, modifiers, constraints
ob_plane.location = (0.1639, 0.0, 1.034)
ob_plane.lineart.crease_threshold = 0.0
_m = ob_plane.modifiers.new('Mirror', 'MIRROR')
_m.use_clip = True

# ---- collection membership
col_collection_1.objects.link(ob_plane)

# ---- scene / render settings (as saved in the file)
scene.frame_start = 1; scene.frame_end = 250; scene.frame_set(1)
scene.render.engine = 'BLENDER_EEVEE_NEXT'
scene.render.resolution_percentage = 50
scene.render.dither_intensity = 0.0
scene.cycles.use_denoising = False
scene.cycles.samples = 128
scene.cycles.sampling_pattern = 'TABULATED_SOBOL'
scene.cycles.use_adaptive_sampling = False
scene.cycles.use_light_tree = False
scene.cycles.blur_glossy = 0.0
scene.cycles.sample_clamp_indirect = 0.0
scene.view_settings.view_transform = 'Standard'
bpy.context.view_layer.update()

# ---- added for rendering (the .blend has no active camera and no usable light): camera, sun
cam_auto = bpy.data.cameras.new('AutoCamera')
cam_auto.lens = 50.0
cam_auto.sensor_width = 36.0
cam_auto.clip_end = 1000.0
ob_auto_camera = bpy.data.objects.new('AutoCamera', cam_auto)
scene.collection.objects.link(ob_auto_camera)
ob_auto_camera.location = (8.50212, -10.1809, 7.90132)
ob_auto_camera.rotation_euler = (1.09748, -7.21219e-08, 0.694738)
scene.camera = ob_auto_camera
light_auto_sun = bpy.data.lights.new('AutoSun', 'SUN')
light_auto_sun.energy = 3.0
light_auto_sun.angle = 0.0523599
ob_auto_sun = bpy.data.objects.new('AutoSun', light_auto_sun)
scene.collection.objects.link(ob_auto_sun)
ob_auto_sun.rotation_euler = (0.872665, 0.174533, 0.523599)
bpy.context.view_layer.update()
